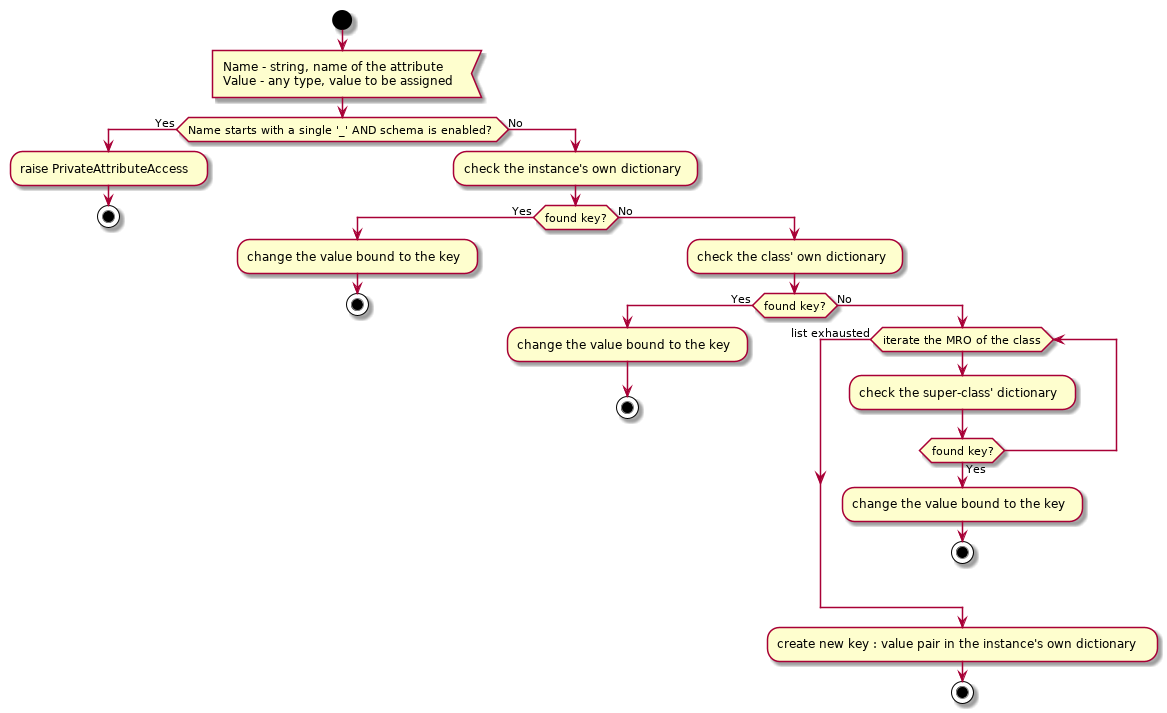

The diagram above was rendered by PlantUML. Its source (embedded in the PNG):
@startuml protected_instance_setattr

start

:Name - string, name of the attribute
Value - any type, value to be assigned<
if (Name starts with a single '_' AND schema is enabled?) then (Yes)
    :raise PrivateAttributeAccess;
    
    stop
else (No)
    :check the instance's own dictionary;
    
    if (found key?) then (Yes)
        :change the value bound to the key;
        
        stop
    else (No)
        :check the class' own dictionary;
        
        if (found key?) then (Yes)
            :change the value bound to the key;
            
            stop
        else (No)
            while (iterate the MRO of the class)
                :check the super-class' dictionary;
                
                if (found key?) then (Yes)
                    :change the value bound to the key;
                    
                    stop
                endif
            end while (list exhausted)
            
            :create new key : value pair in the instance's own dictionary;
            
            stop
        endif
endif

@enduml